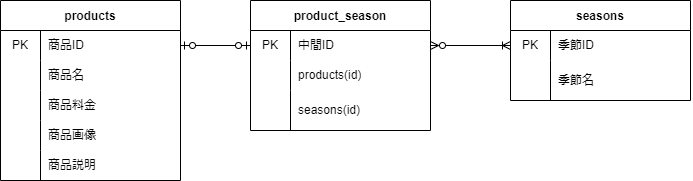

The diagram above was exported from draw.io. Its source (the exported page's mxGraphModel, read from the mxfile embedded in the PNG):
<mxGraphModel dx="832" dy="383" grid="1" gridSize="10" guides="1" tooltips="1" connect="1" arrows="1" fold="1" page="1" pageScale="1" pageWidth="827" pageHeight="1169" math="0" shadow="0">
  <root>
    <mxCell id="0" />
    <mxCell id="1" parent="0" />
    <mxCell id="3" value="products" style="shape=table;startSize=30;container=1;collapsible=0;childLayout=tableLayout;fixedRows=1;rowLines=0;fontStyle=1;" parent="1" vertex="1">
      <mxGeometry x="120" y="200" width="180" height="180" as="geometry" />
    </mxCell>
    <mxCell id="4" value="" style="shape=tableRow;horizontal=0;startSize=0;swimlaneHead=0;swimlaneBody=0;top=0;left=0;bottom=0;right=0;collapsible=0;dropTarget=0;fillColor=none;points=[[0,0.5],[1,0.5]];portConstraint=eastwest;" parent="3" vertex="1">
      <mxGeometry y="30" width="180" height="30" as="geometry" />
    </mxCell>
    <mxCell id="5" value="PK" style="shape=partialRectangle;html=1;whiteSpace=wrap;connectable=0;fillColor=none;top=0;left=0;bottom=0;right=0;overflow=hidden;pointerEvents=1;" parent="4" vertex="1">
      <mxGeometry width="40" height="30" as="geometry">
        <mxRectangle width="40" height="30" as="alternateBounds" />
      </mxGeometry>
    </mxCell>
    <mxCell id="6" value="商品ID" style="shape=partialRectangle;html=1;whiteSpace=wrap;connectable=0;fillColor=none;top=0;left=0;bottom=0;right=0;align=left;spacingLeft=6;overflow=hidden;" parent="4" vertex="1">
      <mxGeometry x="40" width="140" height="30" as="geometry">
        <mxRectangle width="140" height="30" as="alternateBounds" />
      </mxGeometry>
    </mxCell>
    <mxCell id="7" value="" style="shape=tableRow;horizontal=0;startSize=0;swimlaneHead=0;swimlaneBody=0;top=0;left=0;bottom=0;right=0;collapsible=0;dropTarget=0;fillColor=none;points=[[0,0.5],[1,0.5]];portConstraint=eastwest;strokeColor=default;rounded=1;" parent="3" vertex="1">
      <mxGeometry y="60" width="180" height="30" as="geometry" />
    </mxCell>
    <mxCell id="8" value="" style="shape=partialRectangle;html=1;whiteSpace=wrap;connectable=0;fillColor=none;top=0;left=0;bottom=0;right=0;overflow=hidden;" parent="7" vertex="1">
      <mxGeometry width="40" height="30" as="geometry">
        <mxRectangle width="40" height="30" as="alternateBounds" />
      </mxGeometry>
    </mxCell>
    <mxCell id="9" value="商品名" style="shape=partialRectangle;html=1;whiteSpace=wrap;connectable=0;fillColor=none;top=0;left=0;bottom=0;right=0;align=left;spacingLeft=6;overflow=hidden;" parent="7" vertex="1">
      <mxGeometry x="40" width="140" height="30" as="geometry">
        <mxRectangle width="140" height="30" as="alternateBounds" />
      </mxGeometry>
    </mxCell>
    <mxCell id="10" value="" style="shape=tableRow;horizontal=0;startSize=0;swimlaneHead=0;swimlaneBody=0;top=0;left=0;bottom=0;right=0;collapsible=0;dropTarget=0;fillColor=none;points=[[0,0.5],[1,0.5]];portConstraint=eastwest;" parent="3" vertex="1">
      <mxGeometry y="90" width="180" height="30" as="geometry" />
    </mxCell>
    <mxCell id="11" value="" style="shape=partialRectangle;html=1;whiteSpace=wrap;connectable=0;fillColor=none;top=0;left=0;bottom=0;right=0;overflow=hidden;" parent="10" vertex="1">
      <mxGeometry width="40" height="30" as="geometry">
        <mxRectangle width="40" height="30" as="alternateBounds" />
      </mxGeometry>
    </mxCell>
    <mxCell id="12" value="商品料金" style="shape=partialRectangle;html=1;whiteSpace=wrap;connectable=0;fillColor=none;top=0;left=0;bottom=0;right=0;align=left;spacingLeft=6;overflow=hidden;" parent="10" vertex="1">
      <mxGeometry x="40" width="140" height="30" as="geometry">
        <mxRectangle width="140" height="30" as="alternateBounds" />
      </mxGeometry>
    </mxCell>
    <mxCell id="47" value="" style="shape=tableRow;horizontal=0;startSize=0;swimlaneHead=0;swimlaneBody=0;top=0;left=0;bottom=0;right=0;collapsible=0;dropTarget=0;fillColor=none;points=[[0,0.5],[1,0.5]];portConstraint=eastwest;" parent="3" vertex="1">
      <mxGeometry y="120" width="180" height="30" as="geometry" />
    </mxCell>
    <mxCell id="48" value="" style="shape=partialRectangle;html=1;whiteSpace=wrap;connectable=0;fillColor=none;top=0;left=0;bottom=0;right=0;overflow=hidden;" parent="47" vertex="1">
      <mxGeometry width="40" height="30" as="geometry">
        <mxRectangle width="40" height="30" as="alternateBounds" />
      </mxGeometry>
    </mxCell>
    <mxCell id="49" value="商品画像" style="shape=partialRectangle;html=1;whiteSpace=wrap;connectable=0;fillColor=none;top=0;left=0;bottom=0;right=0;align=left;spacingLeft=6;overflow=hidden;" parent="47" vertex="1">
      <mxGeometry x="40" width="140" height="30" as="geometry">
        <mxRectangle width="140" height="30" as="alternateBounds" />
      </mxGeometry>
    </mxCell>
    <mxCell id="50" value="" style="shape=tableRow;horizontal=0;startSize=0;swimlaneHead=0;swimlaneBody=0;top=0;left=0;bottom=0;right=0;collapsible=0;dropTarget=0;fillColor=none;points=[[0,0.5],[1,0.5]];portConstraint=eastwest;" parent="3" vertex="1">
      <mxGeometry y="150" width="180" height="30" as="geometry" />
    </mxCell>
    <mxCell id="51" value="" style="shape=partialRectangle;html=1;whiteSpace=wrap;connectable=0;fillColor=none;top=0;left=0;bottom=0;right=0;overflow=hidden;" parent="50" vertex="1">
      <mxGeometry width="40" height="30" as="geometry">
        <mxRectangle width="40" height="30" as="alternateBounds" />
      </mxGeometry>
    </mxCell>
    <mxCell id="52" value="商品説明" style="shape=partialRectangle;html=1;whiteSpace=wrap;connectable=0;fillColor=none;top=0;left=0;bottom=0;right=0;align=left;spacingLeft=6;overflow=hidden;" parent="50" vertex="1">
      <mxGeometry x="40" width="140" height="30" as="geometry">
        <mxRectangle width="140" height="30" as="alternateBounds" />
      </mxGeometry>
    </mxCell>
    <mxCell id="13" value="product_season" style="shape=table;startSize=30;container=1;collapsible=0;childLayout=tableLayout;fixedRows=1;rowLines=0;fontStyle=1;rounded=0;sketch=0;strokeColor=default;swimlaneLine=1;shadow=0;" parent="1" vertex="1">
      <mxGeometry x="370" y="200" width="180" height="130" as="geometry" />
    </mxCell>
    <mxCell id="14" value="" style="shape=tableRow;horizontal=0;startSize=0;swimlaneHead=0;swimlaneBody=0;top=0;left=0;bottom=0;right=0;collapsible=0;dropTarget=0;fillColor=none;points=[[0,0.5],[1,0.5]];portConstraint=eastwest;rounded=1;sketch=0;strokeColor=default;" parent="13" vertex="1">
      <mxGeometry y="30" width="180" height="30" as="geometry" />
    </mxCell>
    <mxCell id="15" value="PK" style="shape=partialRectangle;html=1;whiteSpace=wrap;connectable=0;fillColor=none;top=0;left=0;bottom=0;right=0;overflow=hidden;pointerEvents=1;rounded=1;sketch=0;strokeColor=default;" parent="14" vertex="1">
      <mxGeometry width="40" height="30" as="geometry">
        <mxRectangle width="40" height="30" as="alternateBounds" />
      </mxGeometry>
    </mxCell>
    <mxCell id="16" value="中間ID" style="shape=partialRectangle;html=1;whiteSpace=wrap;connectable=0;fillColor=none;top=0;left=0;bottom=0;right=0;align=left;spacingLeft=6;overflow=hidden;rounded=1;sketch=0;strokeColor=default;" parent="14" vertex="1">
      <mxGeometry x="40" width="140" height="30" as="geometry">
        <mxRectangle width="140" height="30" as="alternateBounds" />
      </mxGeometry>
    </mxCell>
    <mxCell id="17" value="" style="shape=tableRow;horizontal=0;startSize=0;swimlaneHead=0;swimlaneBody=0;top=0;left=0;bottom=0;right=0;collapsible=0;dropTarget=0;fillColor=none;points=[[0,0.5],[1,0.5]];portConstraint=eastwest;rounded=1;sketch=0;strokeColor=default;" parent="13" vertex="1">
      <mxGeometry y="60" width="180" height="30" as="geometry" />
    </mxCell>
    <mxCell id="18" value="" style="shape=partialRectangle;html=1;whiteSpace=wrap;connectable=0;fillColor=none;top=0;left=0;bottom=0;right=0;overflow=hidden;rounded=1;sketch=0;strokeColor=default;perimeterSpacing=0;" parent="17" vertex="1">
      <mxGeometry width="40" height="30" as="geometry">
        <mxRectangle width="40" height="30" as="alternateBounds" />
      </mxGeometry>
    </mxCell>
    <mxCell id="19" value="products(id)" style="shape=partialRectangle;html=1;whiteSpace=wrap;connectable=0;fillColor=none;top=0;left=0;bottom=0;right=0;align=left;spacingLeft=6;overflow=hidden;rounded=1;sketch=0;strokeColor=default;" parent="17" vertex="1">
      <mxGeometry x="40" width="140" height="30" as="geometry">
        <mxRectangle width="140" height="30" as="alternateBounds" />
      </mxGeometry>
    </mxCell>
    <mxCell id="20" value="" style="shape=tableRow;horizontal=0;startSize=0;swimlaneHead=0;swimlaneBody=0;top=0;left=0;bottom=0;right=0;collapsible=0;dropTarget=0;fillColor=none;points=[[0,0.5],[1,0.5]];portConstraint=eastwest;rounded=1;sketch=0;strokeColor=default;" parent="13" vertex="1">
      <mxGeometry y="90" width="180" height="40" as="geometry" />
    </mxCell>
    <mxCell id="21" value="" style="shape=partialRectangle;html=1;whiteSpace=wrap;connectable=0;fillColor=none;top=0;left=0;bottom=0;right=0;overflow=hidden;rounded=1;sketch=0;strokeColor=default;" parent="20" vertex="1">
      <mxGeometry width="40" height="40" as="geometry">
        <mxRectangle width="40" height="40" as="alternateBounds" />
      </mxGeometry>
    </mxCell>
    <mxCell id="22" value="seasons(id)" style="shape=partialRectangle;html=1;whiteSpace=wrap;connectable=0;fillColor=none;top=0;left=0;bottom=0;right=0;align=left;spacingLeft=6;overflow=hidden;rounded=1;sketch=0;strokeColor=default;rotation=0;" parent="20" vertex="1">
      <mxGeometry x="40" width="140" height="40" as="geometry">
        <mxRectangle width="140" height="40" as="alternateBounds" />
      </mxGeometry>
    </mxCell>
    <mxCell id="33" style="edgeStyle=none;html=1;exitX=1;exitY=0.5;exitDx=0;exitDy=0;entryX=0;entryY=0.5;entryDx=0;entryDy=0;endArrow=ERoneToMany;endFill=0;startArrow=ERzeroToMany;startFill=0;" parent="1" source="14" edge="1">
      <mxGeometry relative="1" as="geometry">
        <mxPoint x="630" y="245" as="targetPoint" />
      </mxGeometry>
    </mxCell>
    <mxCell id="34" style="edgeStyle=none;html=1;exitX=0;exitY=0.5;exitDx=0;exitDy=0;entryX=1;entryY=0.5;entryDx=0;entryDy=0;startArrow=ERzeroToOne;startFill=0;endArrow=ERzeroToOne;endFill=0;" parent="1" source="14" target="4" edge="1">
      <mxGeometry relative="1" as="geometry" />
    </mxCell>
    <mxCell id="53" value="seasons" style="shape=table;startSize=30;container=1;collapsible=0;childLayout=tableLayout;fixedRows=1;rowLines=0;fontStyle=1;rounded=0;shadow=0;sketch=0;strokeColor=default;" parent="1" vertex="1">
      <mxGeometry x="630" y="200" width="180" height="100" as="geometry" />
    </mxCell>
    <mxCell id="54" value="" style="shape=tableRow;horizontal=0;startSize=0;swimlaneHead=0;swimlaneBody=0;top=0;left=0;bottom=0;right=0;collapsible=0;dropTarget=0;fillColor=none;points=[[0,0.5],[1,0.5]];portConstraint=eastwest;rounded=0;shadow=0;sketch=0;strokeColor=default;perimeterSpacing=1;" parent="53" vertex="1">
      <mxGeometry y="30" width="180" height="30" as="geometry" />
    </mxCell>
    <mxCell id="55" value="PK" style="shape=partialRectangle;html=1;whiteSpace=wrap;connectable=0;fillColor=none;top=0;left=0;bottom=0;right=0;overflow=hidden;pointerEvents=1;rounded=0;shadow=0;sketch=0;strokeColor=default;" parent="54" vertex="1">
      <mxGeometry width="40" height="30" as="geometry">
        <mxRectangle width="40" height="30" as="alternateBounds" />
      </mxGeometry>
    </mxCell>
    <mxCell id="56" value="季節ID" style="shape=partialRectangle;html=1;whiteSpace=wrap;connectable=0;fillColor=none;top=0;left=0;bottom=0;right=0;align=left;spacingLeft=6;overflow=hidden;rounded=0;shadow=0;sketch=0;strokeColor=default;" parent="54" vertex="1">
      <mxGeometry x="40" width="140" height="30" as="geometry">
        <mxRectangle width="140" height="30" as="alternateBounds" />
      </mxGeometry>
    </mxCell>
    <mxCell id="57" value="" style="shape=tableRow;horizontal=0;startSize=0;swimlaneHead=0;swimlaneBody=0;top=0;left=0;bottom=0;right=0;collapsible=0;dropTarget=0;fillColor=none;points=[[0,0.5],[1,0.5]];portConstraint=eastwest;rounded=0;shadow=0;sketch=0;strokeColor=default;swimlaneLine=1;swimlaneFillColor=none;" parent="53" vertex="1">
      <mxGeometry y="60" width="180" height="40" as="geometry" />
    </mxCell>
    <mxCell id="58" value="" style="shape=partialRectangle;html=1;whiteSpace=wrap;connectable=0;fillColor=none;top=0;left=0;bottom=0;right=0;overflow=hidden;rounded=0;shadow=0;sketch=0;strokeColor=default;" parent="57" vertex="1">
      <mxGeometry width="40" height="40" as="geometry">
        <mxRectangle width="40" height="40" as="alternateBounds" />
      </mxGeometry>
    </mxCell>
    <mxCell id="59" value="季節名" style="shape=partialRectangle;html=1;whiteSpace=wrap;connectable=0;fillColor=none;top=0;left=0;bottom=0;right=0;align=left;spacingLeft=6;overflow=hidden;rounded=0;shadow=1;sketch=0;strokeColor=default;" parent="57" vertex="1">
      <mxGeometry x="40" width="140" height="40" as="geometry">
        <mxRectangle width="140" height="40" as="alternateBounds" />
      </mxGeometry>
    </mxCell>
  </root>
</mxGraphModel>